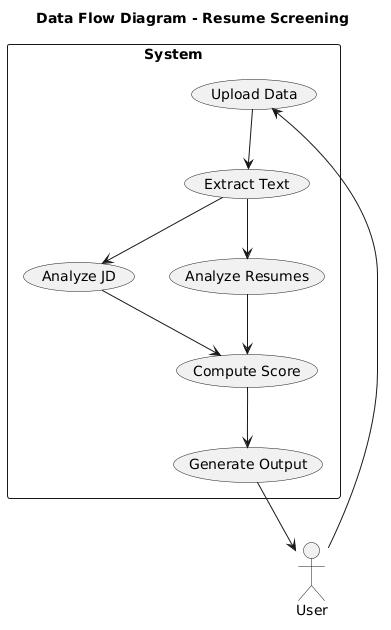

The diagram above was rendered by PlantUML. Its source (embedded in the PNG):
@startuml
title Data Flow Diagram - Resume Screening

actor User

rectangle "System" {
    (Upload Data)
    (Extract Text)
    (Analyze JD)
    (Analyze Resumes)
    (Compute Score)
    (Generate Output)
}

User --> (Upload Data)

(Upload Data) --> (Extract Text)
(Extract Text) --> (Analyze JD)
(Extract Text) --> (Analyze Resumes)

(Analyze JD) --> (Compute Score)
(Analyze Resumes) --> (Compute Score)

(Compute Score) --> (Generate Output)
(Generate Output) --> User
@enduml